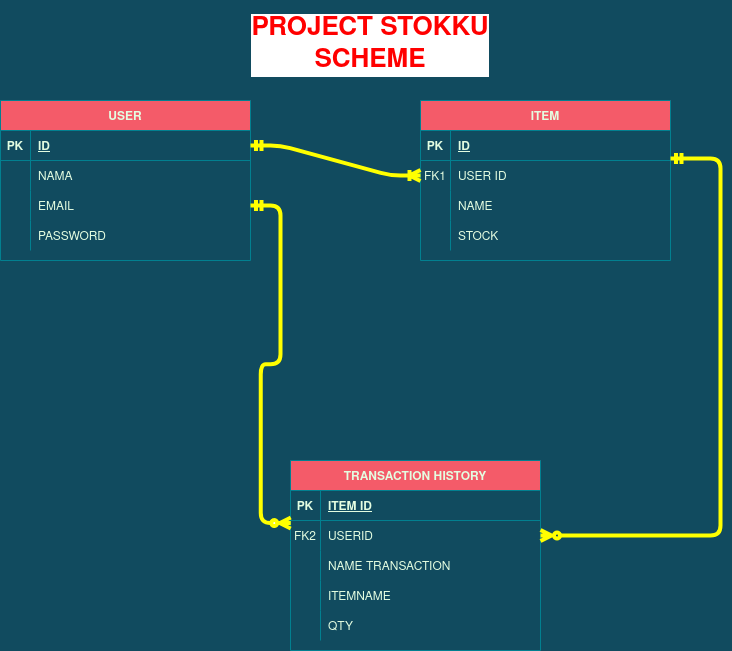

The diagram above was exported from draw.io. Its source (the exported page's mxGraphModel, read from the mxfile embedded in the PNG):
<mxGraphModel dx="868" dy="452" grid="1" gridSize="10" guides="1" tooltips="1" connect="1" arrows="1" fold="1" page="1" pageScale="1" pageWidth="850" pageHeight="1100" background="#114B5F" math="0" shadow="0" extFonts="Permanent Marker^https://fonts.googleapis.com/css?family=Permanent+Marker">
  <root>
    <mxCell id="0" />
    <mxCell id="1" parent="0" />
    <mxCell id="C-vyLk0tnHw3VtMMgP7b-2" value="ITEM" style="shape=table;startSize=30;container=1;collapsible=1;childLayout=tableLayout;fixedRows=1;rowLines=0;fontStyle=1;align=center;resizeLast=1;fillColor=#F45B69;strokeColor=#028090;fontColor=#E4FDE1;" parent="1" vertex="1">
      <mxGeometry x="450" y="120" width="250" height="160" as="geometry" />
    </mxCell>
    <mxCell id="C-vyLk0tnHw3VtMMgP7b-3" value="" style="shape=partialRectangle;collapsible=0;dropTarget=0;pointerEvents=0;fillColor=none;points=[[0,0.5],[1,0.5]];portConstraint=eastwest;top=0;left=0;right=0;bottom=1;strokeColor=#028090;fontColor=#E4FDE1;" parent="C-vyLk0tnHw3VtMMgP7b-2" vertex="1">
      <mxGeometry y="30" width="250" height="30" as="geometry" />
    </mxCell>
    <mxCell id="C-vyLk0tnHw3VtMMgP7b-4" value="PK" style="shape=partialRectangle;overflow=hidden;connectable=0;fillColor=none;top=0;left=0;bottom=0;right=0;fontStyle=1;strokeColor=#028090;fontColor=#E4FDE1;" parent="C-vyLk0tnHw3VtMMgP7b-3" vertex="1">
      <mxGeometry width="30" height="30" as="geometry">
        <mxRectangle width="30" height="30" as="alternateBounds" />
      </mxGeometry>
    </mxCell>
    <mxCell id="C-vyLk0tnHw3VtMMgP7b-5" value="ID" style="shape=partialRectangle;overflow=hidden;connectable=0;fillColor=none;top=0;left=0;bottom=0;right=0;align=left;spacingLeft=6;fontStyle=5;strokeColor=#028090;fontColor=#E4FDE1;" parent="C-vyLk0tnHw3VtMMgP7b-3" vertex="1">
      <mxGeometry x="30" width="220" height="30" as="geometry">
        <mxRectangle width="220" height="30" as="alternateBounds" />
      </mxGeometry>
    </mxCell>
    <mxCell id="C-vyLk0tnHw3VtMMgP7b-6" value="" style="shape=partialRectangle;collapsible=0;dropTarget=0;pointerEvents=0;fillColor=none;points=[[0,0.5],[1,0.5]];portConstraint=eastwest;top=0;left=0;right=0;bottom=0;strokeColor=#028090;fontColor=#E4FDE1;" parent="C-vyLk0tnHw3VtMMgP7b-2" vertex="1">
      <mxGeometry y="60" width="250" height="30" as="geometry" />
    </mxCell>
    <mxCell id="C-vyLk0tnHw3VtMMgP7b-7" value="FK1" style="shape=partialRectangle;overflow=hidden;connectable=0;fillColor=none;top=0;left=0;bottom=0;right=0;strokeColor=#028090;fontColor=#E4FDE1;" parent="C-vyLk0tnHw3VtMMgP7b-6" vertex="1">
      <mxGeometry width="30" height="30" as="geometry">
        <mxRectangle width="30" height="30" as="alternateBounds" />
      </mxGeometry>
    </mxCell>
    <mxCell id="C-vyLk0tnHw3VtMMgP7b-8" value="USER ID" style="shape=partialRectangle;overflow=hidden;connectable=0;fillColor=none;top=0;left=0;bottom=0;right=0;align=left;spacingLeft=6;strokeColor=#028090;fontColor=#E4FDE1;" parent="C-vyLk0tnHw3VtMMgP7b-6" vertex="1">
      <mxGeometry x="30" width="220" height="30" as="geometry">
        <mxRectangle width="220" height="30" as="alternateBounds" />
      </mxGeometry>
    </mxCell>
    <mxCell id="C-vyLk0tnHw3VtMMgP7b-9" value="" style="shape=partialRectangle;collapsible=0;dropTarget=0;pointerEvents=0;fillColor=none;points=[[0,0.5],[1,0.5]];portConstraint=eastwest;top=0;left=0;right=0;bottom=0;strokeColor=#028090;fontColor=#E4FDE1;" parent="C-vyLk0tnHw3VtMMgP7b-2" vertex="1">
      <mxGeometry y="90" width="250" height="30" as="geometry" />
    </mxCell>
    <mxCell id="C-vyLk0tnHw3VtMMgP7b-10" value="" style="shape=partialRectangle;overflow=hidden;connectable=0;fillColor=none;top=0;left=0;bottom=0;right=0;strokeColor=#028090;fontColor=#E4FDE1;" parent="C-vyLk0tnHw3VtMMgP7b-9" vertex="1">
      <mxGeometry width="30" height="30" as="geometry">
        <mxRectangle width="30" height="30" as="alternateBounds" />
      </mxGeometry>
    </mxCell>
    <mxCell id="C-vyLk0tnHw3VtMMgP7b-11" value="NAME" style="shape=partialRectangle;overflow=hidden;connectable=0;fillColor=none;top=0;left=0;bottom=0;right=0;align=left;spacingLeft=6;strokeColor=#028090;fontColor=#E4FDE1;" parent="C-vyLk0tnHw3VtMMgP7b-9" vertex="1">
      <mxGeometry x="30" width="220" height="30" as="geometry">
        <mxRectangle width="220" height="30" as="alternateBounds" />
      </mxGeometry>
    </mxCell>
    <mxCell id="pWLrAy2XoYOGgcgDwezK-16" value="" style="shape=partialRectangle;collapsible=0;dropTarget=0;pointerEvents=0;fillColor=none;points=[[0,0.5],[1,0.5]];portConstraint=eastwest;top=0;left=0;right=0;bottom=0;strokeColor=#028090;fontColor=#E4FDE1;" parent="C-vyLk0tnHw3VtMMgP7b-2" vertex="1">
      <mxGeometry y="120" width="250" height="30" as="geometry" />
    </mxCell>
    <mxCell id="pWLrAy2XoYOGgcgDwezK-17" value="" style="shape=partialRectangle;overflow=hidden;connectable=0;fillColor=none;top=0;left=0;bottom=0;right=0;strokeColor=#028090;fontColor=#E4FDE1;" parent="pWLrAy2XoYOGgcgDwezK-16" vertex="1">
      <mxGeometry width="30" height="30" as="geometry">
        <mxRectangle width="30" height="30" as="alternateBounds" />
      </mxGeometry>
    </mxCell>
    <mxCell id="pWLrAy2XoYOGgcgDwezK-18" value="STOCK" style="shape=partialRectangle;overflow=hidden;connectable=0;fillColor=none;top=0;left=0;bottom=0;right=0;align=left;spacingLeft=6;strokeColor=#028090;fontColor=#E4FDE1;" parent="pWLrAy2XoYOGgcgDwezK-16" vertex="1">
      <mxGeometry x="30" width="220" height="30" as="geometry">
        <mxRectangle width="220" height="30" as="alternateBounds" />
      </mxGeometry>
    </mxCell>
    <mxCell id="C-vyLk0tnHw3VtMMgP7b-13" value="TRANSACTION HISTORY" style="shape=table;startSize=30;container=1;collapsible=1;childLayout=tableLayout;fixedRows=1;rowLines=0;fontStyle=1;align=center;resizeLast=1;fillColor=#F45B69;strokeColor=#028090;fontColor=#E4FDE1;" parent="1" vertex="1">
      <mxGeometry x="320" y="480" width="250" height="190" as="geometry" />
    </mxCell>
    <mxCell id="C-vyLk0tnHw3VtMMgP7b-14" value="" style="shape=partialRectangle;collapsible=0;dropTarget=0;pointerEvents=0;fillColor=none;points=[[0,0.5],[1,0.5]];portConstraint=eastwest;top=0;left=0;right=0;bottom=1;strokeColor=#028090;fontColor=#E4FDE1;" parent="C-vyLk0tnHw3VtMMgP7b-13" vertex="1">
      <mxGeometry y="30" width="250" height="30" as="geometry" />
    </mxCell>
    <mxCell id="C-vyLk0tnHw3VtMMgP7b-15" value="PK" style="shape=partialRectangle;overflow=hidden;connectable=0;fillColor=none;top=0;left=0;bottom=0;right=0;fontStyle=1;strokeColor=#028090;fontColor=#E4FDE1;" parent="C-vyLk0tnHw3VtMMgP7b-14" vertex="1">
      <mxGeometry width="30" height="30" as="geometry">
        <mxRectangle width="30" height="30" as="alternateBounds" />
      </mxGeometry>
    </mxCell>
    <mxCell id="C-vyLk0tnHw3VtMMgP7b-16" value="ITEM ID" style="shape=partialRectangle;overflow=hidden;connectable=0;fillColor=none;top=0;left=0;bottom=0;right=0;align=left;spacingLeft=6;fontStyle=5;strokeColor=#028090;fontColor=#E4FDE1;" parent="C-vyLk0tnHw3VtMMgP7b-14" vertex="1">
      <mxGeometry x="30" width="220" height="30" as="geometry">
        <mxRectangle width="220" height="30" as="alternateBounds" />
      </mxGeometry>
    </mxCell>
    <mxCell id="C-vyLk0tnHw3VtMMgP7b-20" value="" style="shape=partialRectangle;collapsible=0;dropTarget=0;pointerEvents=0;fillColor=none;points=[[0,0.5],[1,0.5]];portConstraint=eastwest;top=0;left=0;right=0;bottom=0;strokeColor=#028090;fontColor=#E4FDE1;" parent="C-vyLk0tnHw3VtMMgP7b-13" vertex="1">
      <mxGeometry y="60" width="250" height="30" as="geometry" />
    </mxCell>
    <mxCell id="C-vyLk0tnHw3VtMMgP7b-21" value="FK2" style="shape=partialRectangle;overflow=hidden;connectable=0;fillColor=none;top=0;left=0;bottom=0;right=0;strokeColor=#028090;fontColor=#E4FDE1;" parent="C-vyLk0tnHw3VtMMgP7b-20" vertex="1">
      <mxGeometry width="30" height="30" as="geometry">
        <mxRectangle width="30" height="30" as="alternateBounds" />
      </mxGeometry>
    </mxCell>
    <mxCell id="C-vyLk0tnHw3VtMMgP7b-22" value="USERID" style="shape=partialRectangle;overflow=hidden;connectable=0;fillColor=none;top=0;left=0;bottom=0;right=0;align=left;spacingLeft=6;strokeColor=#028090;fontColor=#E4FDE1;" parent="C-vyLk0tnHw3VtMMgP7b-20" vertex="1">
      <mxGeometry x="30" width="220" height="30" as="geometry">
        <mxRectangle width="220" height="30" as="alternateBounds" />
      </mxGeometry>
    </mxCell>
    <mxCell id="pWLrAy2XoYOGgcgDwezK-25" value="" style="shape=partialRectangle;collapsible=0;dropTarget=0;pointerEvents=0;fillColor=none;points=[[0,0.5],[1,0.5]];portConstraint=eastwest;top=0;left=0;right=0;bottom=0;strokeColor=#028090;fontColor=#E4FDE1;" parent="C-vyLk0tnHw3VtMMgP7b-13" vertex="1">
      <mxGeometry y="90" width="250" height="30" as="geometry" />
    </mxCell>
    <mxCell id="pWLrAy2XoYOGgcgDwezK-26" value="" style="shape=partialRectangle;overflow=hidden;connectable=0;fillColor=none;top=0;left=0;bottom=0;right=0;strokeColor=#028090;fontColor=#E4FDE1;" parent="pWLrAy2XoYOGgcgDwezK-25" vertex="1">
      <mxGeometry width="30" height="30" as="geometry">
        <mxRectangle width="30" height="30" as="alternateBounds" />
      </mxGeometry>
    </mxCell>
    <mxCell id="pWLrAy2XoYOGgcgDwezK-27" value="NAME TRANSACTION" style="shape=partialRectangle;overflow=hidden;connectable=0;fillColor=none;top=0;left=0;bottom=0;right=0;align=left;spacingLeft=6;strokeColor=#028090;fontColor=#E4FDE1;" parent="pWLrAy2XoYOGgcgDwezK-25" vertex="1">
      <mxGeometry x="30" width="220" height="30" as="geometry">
        <mxRectangle width="220" height="30" as="alternateBounds" />
      </mxGeometry>
    </mxCell>
    <mxCell id="pWLrAy2XoYOGgcgDwezK-28" value="" style="shape=partialRectangle;collapsible=0;dropTarget=0;pointerEvents=0;fillColor=none;points=[[0,0.5],[1,0.5]];portConstraint=eastwest;top=0;left=0;right=0;bottom=0;strokeColor=#028090;fontColor=#E4FDE1;" parent="C-vyLk0tnHw3VtMMgP7b-13" vertex="1">
      <mxGeometry y="120" width="250" height="30" as="geometry" />
    </mxCell>
    <mxCell id="pWLrAy2XoYOGgcgDwezK-29" value="" style="shape=partialRectangle;overflow=hidden;connectable=0;fillColor=none;top=0;left=0;bottom=0;right=0;strokeColor=#028090;fontColor=#E4FDE1;" parent="pWLrAy2XoYOGgcgDwezK-28" vertex="1">
      <mxGeometry width="30" height="30" as="geometry">
        <mxRectangle width="30" height="30" as="alternateBounds" />
      </mxGeometry>
    </mxCell>
    <mxCell id="pWLrAy2XoYOGgcgDwezK-30" value="ITEMNAME" style="shape=partialRectangle;overflow=hidden;connectable=0;fillColor=none;top=0;left=0;bottom=0;right=0;align=left;spacingLeft=6;strokeColor=#028090;fontColor=#E4FDE1;" parent="pWLrAy2XoYOGgcgDwezK-28" vertex="1">
      <mxGeometry x="30" width="220" height="30" as="geometry">
        <mxRectangle width="220" height="30" as="alternateBounds" />
      </mxGeometry>
    </mxCell>
    <mxCell id="pWLrAy2XoYOGgcgDwezK-31" value="" style="shape=partialRectangle;collapsible=0;dropTarget=0;pointerEvents=0;fillColor=none;points=[[0,0.5],[1,0.5]];portConstraint=eastwest;top=0;left=0;right=0;bottom=0;strokeColor=#028090;fontColor=#E4FDE1;" parent="C-vyLk0tnHw3VtMMgP7b-13" vertex="1">
      <mxGeometry y="150" width="250" height="30" as="geometry" />
    </mxCell>
    <mxCell id="pWLrAy2XoYOGgcgDwezK-32" value="" style="shape=partialRectangle;overflow=hidden;connectable=0;fillColor=none;top=0;left=0;bottom=0;right=0;strokeColor=#028090;fontColor=#E4FDE1;" parent="pWLrAy2XoYOGgcgDwezK-31" vertex="1">
      <mxGeometry width="30" height="30" as="geometry">
        <mxRectangle width="30" height="30" as="alternateBounds" />
      </mxGeometry>
    </mxCell>
    <mxCell id="pWLrAy2XoYOGgcgDwezK-33" value="QTY" style="shape=partialRectangle;overflow=hidden;connectable=0;fillColor=none;top=0;left=0;bottom=0;right=0;align=left;spacingLeft=6;strokeColor=#028090;fontColor=#E4FDE1;" parent="pWLrAy2XoYOGgcgDwezK-31" vertex="1">
      <mxGeometry x="30" width="220" height="30" as="geometry">
        <mxRectangle width="220" height="30" as="alternateBounds" />
      </mxGeometry>
    </mxCell>
    <mxCell id="C-vyLk0tnHw3VtMMgP7b-23" value="USER" style="shape=table;startSize=30;container=1;collapsible=1;childLayout=tableLayout;fixedRows=1;rowLines=0;fontStyle=1;align=center;resizeLast=1;fillColor=#F45B69;strokeColor=#028090;fontColor=#E4FDE1;" parent="1" vertex="1">
      <mxGeometry x="30" y="120" width="250" height="160" as="geometry" />
    </mxCell>
    <mxCell id="C-vyLk0tnHw3VtMMgP7b-24" value="" style="shape=partialRectangle;collapsible=0;dropTarget=0;pointerEvents=0;fillColor=none;points=[[0,0.5],[1,0.5]];portConstraint=eastwest;top=0;left=0;right=0;bottom=1;strokeColor=#028090;fontColor=#E4FDE1;" parent="C-vyLk0tnHw3VtMMgP7b-23" vertex="1">
      <mxGeometry y="30" width="250" height="30" as="geometry" />
    </mxCell>
    <mxCell id="C-vyLk0tnHw3VtMMgP7b-25" value="PK" style="shape=partialRectangle;overflow=hidden;connectable=0;fillColor=none;top=0;left=0;bottom=0;right=0;fontStyle=1;strokeColor=#028090;fontColor=#E4FDE1;" parent="C-vyLk0tnHw3VtMMgP7b-24" vertex="1">
      <mxGeometry width="30" height="30" as="geometry">
        <mxRectangle width="30" height="30" as="alternateBounds" />
      </mxGeometry>
    </mxCell>
    <mxCell id="C-vyLk0tnHw3VtMMgP7b-26" value="ID" style="shape=partialRectangle;overflow=hidden;connectable=0;fillColor=none;top=0;left=0;bottom=0;right=0;align=left;spacingLeft=6;fontStyle=5;strokeColor=#028090;fontColor=#E4FDE1;" parent="C-vyLk0tnHw3VtMMgP7b-24" vertex="1">
      <mxGeometry x="30" width="220" height="30" as="geometry">
        <mxRectangle width="220" height="30" as="alternateBounds" />
      </mxGeometry>
    </mxCell>
    <mxCell id="C-vyLk0tnHw3VtMMgP7b-27" value="" style="shape=partialRectangle;collapsible=0;dropTarget=0;pointerEvents=0;fillColor=none;points=[[0,0.5],[1,0.5]];portConstraint=eastwest;top=0;left=0;right=0;bottom=0;strokeColor=#028090;fontColor=#E4FDE1;" parent="C-vyLk0tnHw3VtMMgP7b-23" vertex="1">
      <mxGeometry y="60" width="250" height="30" as="geometry" />
    </mxCell>
    <mxCell id="C-vyLk0tnHw3VtMMgP7b-28" value="" style="shape=partialRectangle;overflow=hidden;connectable=0;fillColor=none;top=0;left=0;bottom=0;right=0;strokeColor=#028090;fontColor=#E4FDE1;" parent="C-vyLk0tnHw3VtMMgP7b-27" vertex="1">
      <mxGeometry width="30" height="30" as="geometry">
        <mxRectangle width="30" height="30" as="alternateBounds" />
      </mxGeometry>
    </mxCell>
    <mxCell id="C-vyLk0tnHw3VtMMgP7b-29" value="NAMA" style="shape=partialRectangle;overflow=hidden;connectable=0;fillColor=none;top=0;left=0;bottom=0;right=0;align=left;spacingLeft=6;strokeColor=#028090;fontColor=#E4FDE1;" parent="C-vyLk0tnHw3VtMMgP7b-27" vertex="1">
      <mxGeometry x="30" width="220" height="30" as="geometry">
        <mxRectangle width="220" height="30" as="alternateBounds" />
      </mxGeometry>
    </mxCell>
    <mxCell id="pWLrAy2XoYOGgcgDwezK-1" value="" style="shape=partialRectangle;collapsible=0;dropTarget=0;pointerEvents=0;fillColor=none;points=[[0,0.5],[1,0.5]];portConstraint=eastwest;top=0;left=0;right=0;bottom=0;strokeColor=#028090;fontColor=#E4FDE1;" parent="C-vyLk0tnHw3VtMMgP7b-23" vertex="1">
      <mxGeometry y="90" width="250" height="30" as="geometry" />
    </mxCell>
    <mxCell id="pWLrAy2XoYOGgcgDwezK-2" value="" style="shape=partialRectangle;overflow=hidden;connectable=0;fillColor=none;top=0;left=0;bottom=0;right=0;strokeColor=#028090;fontColor=#E4FDE1;" parent="pWLrAy2XoYOGgcgDwezK-1" vertex="1">
      <mxGeometry width="30" height="30" as="geometry">
        <mxRectangle width="30" height="30" as="alternateBounds" />
      </mxGeometry>
    </mxCell>
    <mxCell id="pWLrAy2XoYOGgcgDwezK-3" value="EMAIL" style="shape=partialRectangle;overflow=hidden;connectable=0;fillColor=none;top=0;left=0;bottom=0;right=0;align=left;spacingLeft=6;strokeColor=#028090;fontColor=#E4FDE1;" parent="pWLrAy2XoYOGgcgDwezK-1" vertex="1">
      <mxGeometry x="30" width="220" height="30" as="geometry">
        <mxRectangle width="220" height="30" as="alternateBounds" />
      </mxGeometry>
    </mxCell>
    <mxCell id="pWLrAy2XoYOGgcgDwezK-7" value="" style="shape=partialRectangle;collapsible=0;dropTarget=0;pointerEvents=0;fillColor=none;points=[[0,0.5],[1,0.5]];portConstraint=eastwest;top=0;left=0;right=0;bottom=0;strokeColor=#028090;fontColor=#E4FDE1;" parent="C-vyLk0tnHw3VtMMgP7b-23" vertex="1">
      <mxGeometry y="120" width="250" height="30" as="geometry" />
    </mxCell>
    <mxCell id="pWLrAy2XoYOGgcgDwezK-8" value="" style="shape=partialRectangle;overflow=hidden;connectable=0;fillColor=none;top=0;left=0;bottom=0;right=0;strokeColor=#028090;fontColor=#E4FDE1;" parent="pWLrAy2XoYOGgcgDwezK-7" vertex="1">
      <mxGeometry width="30" height="30" as="geometry">
        <mxRectangle width="30" height="30" as="alternateBounds" />
      </mxGeometry>
    </mxCell>
    <mxCell id="pWLrAy2XoYOGgcgDwezK-9" value="PASSWORD" style="shape=partialRectangle;overflow=hidden;connectable=0;fillColor=none;top=0;left=0;bottom=0;right=0;align=left;spacingLeft=6;strokeColor=#028090;fontColor=#E4FDE1;" parent="pWLrAy2XoYOGgcgDwezK-7" vertex="1">
      <mxGeometry x="30" width="220" height="30" as="geometry">
        <mxRectangle width="220" height="30" as="alternateBounds" />
      </mxGeometry>
    </mxCell>
    <mxCell id="pWLrAy2XoYOGgcgDwezK-37" value="" style="edgeStyle=entityRelationEdgeStyle;fontSize=12;html=1;endArrow=ERoneToMany;startArrow=ERmandOne;rounded=1;sketch=0;fontColor=#E4FDE1;strokeColor=#FFFF00;fillColor=#F45B69;curved=0;entryX=0;entryY=0.5;entryDx=0;entryDy=0;exitX=1;exitY=0.5;exitDx=0;exitDy=0;strokeWidth=4;" parent="1" source="C-vyLk0tnHw3VtMMgP7b-24" target="C-vyLk0tnHw3VtMMgP7b-6" edge="1">
      <mxGeometry width="100" height="100" relative="1" as="geometry">
        <mxPoint x="250" y="350" as="sourcePoint" />
        <mxPoint x="350" y="250" as="targetPoint" />
      </mxGeometry>
    </mxCell>
    <mxCell id="pWLrAy2XoYOGgcgDwezK-39" value="" style="edgeStyle=orthogonalEdgeStyle;fontSize=12;html=1;endArrow=ERzeroToMany;startArrow=ERmandOne;rounded=1;sketch=0;fontColor=#E4FDE1;strokeColor=#FFFF00;strokeWidth=4;fillColor=#F45B69;exitX=1;exitY=-0.067;exitDx=0;exitDy=0;exitPerimeter=0;entryX=1;entryY=0.5;entryDx=0;entryDy=0;endFill=0;" parent="1" source="C-vyLk0tnHw3VtMMgP7b-6" edge="1">
      <mxGeometry width="100" height="100" relative="1" as="geometry">
        <mxPoint x="520" y="440" as="sourcePoint" />
        <mxPoint x="570" y="555" as="targetPoint" />
        <Array as="points">
          <mxPoint x="750" y="178" />
          <mxPoint x="750" y="555" />
        </Array>
      </mxGeometry>
    </mxCell>
    <mxCell id="pWLrAy2XoYOGgcgDwezK-40" value="" style="edgeStyle=entityRelationEdgeStyle;fontSize=12;html=1;endArrow=ERzeroToMany;startArrow=ERmandOne;rounded=1;sketch=0;fontColor=#E4FDE1;strokeColor=#FFFF00;strokeWidth=4;fillColor=#F45B69;exitX=1;exitY=0.5;exitDx=0;exitDy=0;entryX=0.001;entryY=0.085;entryDx=0;entryDy=0;entryPerimeter=0;" parent="1" source="pWLrAy2XoYOGgcgDwezK-1" target="C-vyLk0tnHw3VtMMgP7b-20" edge="1">
      <mxGeometry width="100" height="100" relative="1" as="geometry">
        <mxPoint x="500" y="420" as="sourcePoint" />
        <mxPoint x="600" y="320" as="targetPoint" />
      </mxGeometry>
    </mxCell>
    <mxCell id="sPEFcRNynRY0lmrRz93F-1" value="PROJECT STOKKU SCHEME" style="text;html=1;strokeColor=none;fillColor=none;align=center;verticalAlign=middle;whiteSpace=wrap;rounded=0;fontStyle=1;fontColor=#FF0000;fontSize=26;labelBackgroundColor=#FFFFFF;" vertex="1" parent="1">
      <mxGeometry x="280" y="20" width="240" height="90" as="geometry" />
    </mxCell>
  </root>
</mxGraphModel>